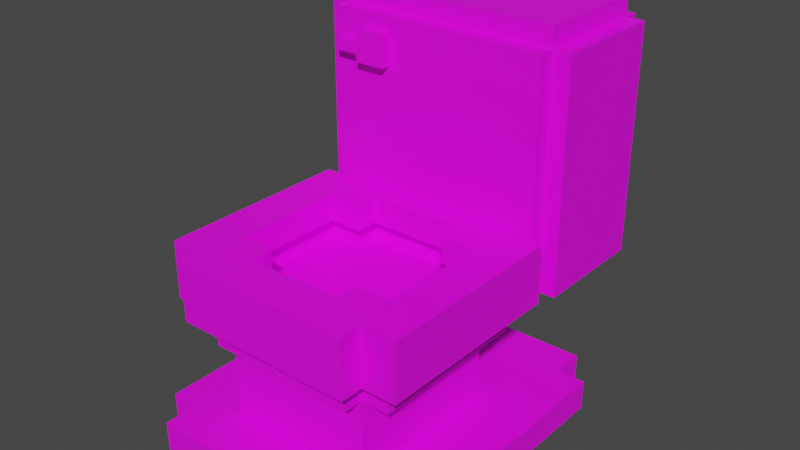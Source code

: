 # Source: toilet.blend  (saved by Blender 4.0.36; exported with 4.5.12 LTS)
import bpy
from mathutils import Matrix  # noqa: F401  (used for matrix-valued properties, if any)

bpy.ops.wm.read_factory_settings(use_empty=True)
scene = bpy.context.scene
scene.name = 'Scene'

# ---- collections
col_collection = bpy.data.collections.new('Collection'); scene.collection.children.link(col_collection)

# ---- images (referenced by path relative to the original .blend; pixels are not part of the script)
import os
ASSET_DIR = os.environ.get("B2B_ASSET_DIR", "")  # directory of the original .blend (textures are referenced by path, not embedded)
HERE = os.path.dirname(os.path.abspath(__file__))  # packed textures are extracted next to this script under _unpacked/

def load_image(name, relpath, width, height, colorspace="sRGB"):
    """Load a texture the original file referenced (path relative to the .blend, or extracted next to this script)."""
    p = next((c for c in (os.path.join(HERE, relpath), os.path.join(ASSET_DIR, relpath)) if relpath and os.path.exists(c)), "")
    if p:
        img = bpy.data.images.load(p, check_existing=True)
        img.name = name
    else:  # same state as the original file: an image datablock whose file is absent (Cycles renders it pink)
        img = bpy.data.images.new(name, width, height)
        img.source = "FILE"
        img.filepath = "//" + (relpath or name)
    img.colorspace_settings.name = colorspace
    return img
img_toilet_map = load_image('toilet_map', 'toilet_map.png', 1024, 1024, 'sRGB')

# ---- materials (node trees are filled in below, after node groups)
mat_toilet = bpy.data.materials.new('toilet')
mat_toilet.use_transparent_shadow = False

# ---- material node trees
mat_toilet.use_nodes = True; mat_toilet.node_tree.nodes.clear()
_N = mat_toilet.node_tree.nodes; _L = mat_toilet.node_tree.links
n0 = _N.new('ShaderNodeBsdfPrincipled'); n0.name = 'Principled BSDF'; n0.location = (10, 300)
n0.inputs[3].default_value = 1.45
n1 = _N.new('ShaderNodeOutputMaterial'); n1.name = 'Material Output'; n1.location = (300, 300)
n2 = _N.new('ShaderNodeTexImage'); n2.name = 'Image Texture'; n2.location = (-331, 322)
n2.image = img_toilet_map
_L.new(n0.outputs[0], n1.inputs[0])
_L.new(n2.outputs[0], n0.inputs[0])
n1.is_active_output = True

# ---- world
world_world = bpy.data.worlds.new('World'); scene.world = world_world
world_world.use_nodes = True; world_world.node_tree.nodes.clear()
_N = world_world.node_tree.nodes; _L = world_world.node_tree.links
n0 = _N.new('ShaderNodeOutputWorld'); n0.name = 'World Output'; n0.location = (300, 300)
n1 = _N.new('ShaderNodeBackground'); n1.name = 'Background'; n1.location = (10, 300)
n1.inputs[0].default_value = (0.05088, 0.05088, 0.05088, 1.0)
_L.new(n1.outputs[0], n0.inputs[0])
n0.is_active_output = True
world_world.color = (0.05088, 0.05088, 0.05088)
world_world.use_sun_shadow = False
world_world.sun_shadow_jitter_overblur = 0.0

# ---- meshes
me_plane = bpy.data.meshes.new('Plane')
me_plane.from_pydata([(-0.6519, -0.7766, 0.07556), (0.6519, -0.7766, 0.07556), (-0.6519, 1.115, 0.07556), (0.6519, 1.115, 0.07556), (-0.4294, 0.465, 0.07556), (-0.4294, -0.465, 0.07556), (0.4294, -0.465, 0.07556), (0.4294, 0.465, 0.07556), (-0.8146, 0.9202, 0.07556), (-0.8146, -0.5819, 0.07556), (0.8146, -0.5819, 0.07556), (0.8146, 0.9202, 0.07556), (-0.6519, -0.5819, -0.09492), (-0.6519, -0.7766, -0.09492), (0.6519, -0.7766, -0.09492), (0.6519, 0.9202, -0.09492), (0.6519, 1.115, -0.09492), (-0.6519, 1.115, -0.09492), (-0.6519, 0.9202, -0.09492), (0.6519, -0.5819, -0.09492), (-0.8146, 0.9202, -0.09492), (-0.8146, -0.5819, -0.09492), (0.8146, -0.5819, -0.09492), (0.8146, 0.9202, -0.09492), (-0.6519, 0.9202, 0.07556), (-0.6519, -0.5819, 0.07556), (0.6519, -0.5819, 0.07556), (0.6519, 0.9202, 0.07556), (-0.4294, 0.465, 0.544), (-0.4294, -0.465, 0.544), (0.4294, -0.465, 0.544), (0.4294, 0.465, 0.544), (-0.4294, 0.465, 0.7651), (-0.4294, -0.465, 0.7651), (0.4294, -0.465, 0.7651), (0.4294, 0.465, 0.7651), (-0.5935, 0.465, 0.544), (-0.5935, -0.465, 0.544), (0.5935, -0.465, 0.544), (0.5935, 0.465, 0.544), (-0.5935, 0.465, 0.7651), (-0.5935, -0.465, 0.7651), (0.5935, -0.465, 0.7651), (0.5935, 0.465, 0.7651), (0.4294, -0.5726, 0.5439), (-0.4294, -0.5726, 0.5439), (0.4294, 0.5726, 0.5439), (-0.4294, 0.5726, 0.5439), (0.4294, -0.5726, 0.765), (-0.4294, -0.5726, 0.765), (0.4294, 0.5726, 0.765), (-0.4294, 0.5726, 0.765), (-0.5173, 0.5601, 0.7045), (-0.5173, -0.5601, 0.7045), (0.5173, -0.5601, 0.7045), (0.5173, 0.5601, 0.7045), (-0.715, 0.5601, 0.7045), (-0.715, -0.5601, 0.7045), (0.715, -0.5601, 0.7045), (0.715, 0.5601, 0.7045), (0.5173, -0.6898, 0.7044), (-0.5173, -0.6898, 0.7044), (0.5173, 0.6898, 0.7044), (-0.5173, 0.6898, 0.7044), (-0.475, 0.3201, 1.034), (-0.2773, 0.3201, 1.034), (-0.2773, -0.3201, 1.034), (-0.475, -0.3201, 1.034), (0.475, 0.3201, 1.034), (0.475, -0.3201, 1.034), (0.2773, 0.3201, 1.034), (0.2773, -0.3201, 1.034), (0.2773, -0.4498, 1.033), (-0.2773, -0.4498, 1.033), (-0.2773, 0.4498, 1.033), (0.2773, 0.4498, 1.033), (-0.715, 0.5601, 1.034), (-0.5173, 0.5601, 1.034), (-0.5173, -0.5601, 1.034), (-0.715, -0.5601, 1.034), (0.715, 0.5601, 1.034), (0.715, -0.5601, 1.034), (0.5173, 0.5601, 1.034), (0.5173, -0.5601, 1.034), (0.5173, -0.6898, 1.033), (-0.5173, -0.6898, 1.033), (-0.5173, 0.6898, 1.033), (0.5173, 0.6898, 1.033), (-0.475, 0.3201, 0.8805), (-0.2773, 0.3201, 0.8805), (-0.2773, -0.3201, 0.8805), (-0.475, -0.3201, 0.8805), (0.475, 0.3201, 0.8805), (0.475, -0.3201, 0.8805), (0.2773, 0.3201, 0.8805), (0.2773, -0.3201, 0.8805), (0.2773, -0.4498, 0.8804), (-0.2773, -0.4498, 0.8804), (-0.2773, 0.4498, 0.8804), (0.2773, 0.4498, 0.8804), (-0.475, 0.3201, 0.74), (-0.2773, 0.3201, 0.74), (-0.2773, -0.3201, 0.74), (-0.475, -0.3201, 0.74), (0.475, 0.3201, 0.74), (0.475, -0.3201, 0.74), (0.2773, 0.3201, 0.74), (0.2773, -0.3201, 0.74), (0.2773, -0.4498, 0.7399), (-0.2773, -0.4498, 0.7399), (-0.2773, 0.4498, 0.7399), (0.2773, 0.4498, 0.7399), (-0.5517, 0.3968, 0.8805), (-0.354, 0.3969, 0.8805), (-0.354, -0.3969, 0.8805), (-0.5517, -0.3968, 0.8805), (0.5517, 0.3968, 0.8805), (0.5517, -0.3968, 0.8805), (0.354, 0.3969, 0.8805), (0.354, -0.3969, 0.8805), (0.354, -0.5265, 0.8804), (-0.354, -0.5265, 0.8804), (-0.354, 0.5265, 0.8804), (0.354, 0.5265, 0.8804), (-0.5517, 0.3968, 0.74), (-0.354, 0.3968, 0.74), (-0.354, -0.3968, 0.74), (-0.5517, -0.3968, 0.74), (0.5517, 0.3968, 0.74), (0.5517, -0.3968, 0.74), (0.354, 0.3968, 0.74), (0.354, -0.3968, 0.74), (0.354, -0.5265, 0.7399), (-0.354, -0.5265, 0.7399), (-0.354, 0.5265, 0.7399), (0.354, 0.5265, 0.7399), (-0.638, 0.6672, 0.6969), (0.638, 0.6672, 0.6969), (-0.638, 1.345, 0.6969), (0.638, 1.345, 0.6969), (-0.638, 1.345, 1.993), (-0.638, 0.6672, 1.993), (0.638, 0.6672, 1.993), (0.638, 1.345, 1.993), (-0.638, 0.5776, 0.6969), (0.638, 0.5776, 0.6969), (0.638, 1.435, 0.6969), (-0.638, 1.435, 0.6969), (-0.638, 0.5776, 1.993), (0.638, 0.5776, 1.993), (0.638, 1.435, 1.993), (-0.638, 1.435, 1.993), (-0.7408, 1.345, 0.6969), (-0.7408, 0.6672, 0.6969), (0.7408, 0.6672, 0.6969), (0.7408, 1.345, 0.6969), (-0.7408, 1.345, 1.993), (-0.7408, 0.6672, 1.993), (0.7408, 0.6672, 1.993), (0.7408, 1.345, 1.993), (-0.638, 1.345, 2.106), (-0.638, 0.6672, 2.106), (0.638, 0.6672, 2.106), (0.638, 1.345, 2.106), (-0.4476, 0.5863, 1.736), (-0.2767, 0.5863, 1.736), (-0.4476, 0.5863, 1.91), (-0.2767, 0.5863, 1.91), (-0.4476, 0.5131, 1.736), (-0.2767, 0.5131, 1.736), (-0.4476, 0.5131, 1.91), (-0.2767, 0.5131, 1.91), (-0.2767, 0.5863, 1.835), (-0.2767, 0.5863, 1.777), (-0.4476, 0.5863, 1.777), (-0.4476, 0.5863, 1.835), (-0.2767, 0.5131, 1.835), (-0.2767, 0.5131, 1.777), (-0.4476, 0.5131, 1.777), (-0.4476, 0.5131, 1.835), (-0.5783, 0.5863, 1.777), (-0.5783, 0.5863, 1.835), (-0.5783, 0.5131, 1.777), (-0.5783, 0.5131, 1.835)], [], [(24, 27, 3, 2), (0, 1, 26, 25), (4, 28, 31, 7), (27, 26, 10, 11), (25, 24, 8, 9), (0, 13, 14, 1), (24, 18, 20, 8), (11, 23, 15, 27), (27, 15, 16, 3), (1, 14, 19, 26), (26, 19, 22, 10), (3, 16, 17, 2), (8, 20, 21, 9), (25, 12, 13, 0), (9, 21, 12, 25), (2, 17, 18, 24), (10, 22, 23, 11), (4, 24, 25, 5), (6, 26, 27, 7), (5, 25, 26, 6), (7, 27, 24, 4), (31, 46, 50, 35), (7, 31, 30, 6), (6, 30, 29, 5), (5, 29, 28, 4), (62, 63, 86, 87), (35, 43, 39, 31), (58, 59, 80, 81), (55, 62, 87, 82), (37, 41, 40, 36), (39, 43, 42, 38), (30, 38, 42, 34), (29, 37, 36, 28), (64, 67, 91, 88), (28, 36, 40, 32), (33, 41, 37, 29), (31, 39, 38, 30), (44, 48, 49, 45), (47, 51, 50, 46), (34, 48, 44, 30), (30, 44, 45, 29), (56, 52, 63, 62, 55, 59, 58, 54, 60, 61, 53, 57), (32, 51, 47, 28), (28, 47, 46, 31), (29, 45, 49, 33), (59, 55, 82, 80), (63, 52, 77, 86), (56, 57, 79, 76), (60, 54, 83, 84), (52, 56, 76, 77), (54, 58, 81, 83), (53, 61, 85, 78), (57, 53, 78, 79), (61, 60, 84, 85), (64, 65, 77, 76), (66, 67, 79, 78), (68, 69, 81, 80), (67, 64, 76, 79), (70, 68, 80, 82), (69, 71, 83, 81), (72, 73, 85, 84), (74, 75, 87, 86), (71, 72, 84, 83), (73, 66, 78, 85), (75, 70, 82, 87), (65, 74, 86, 77), (110, 111, 135, 134), (70, 75, 99, 94), (65, 64, 88, 89), (75, 74, 98, 99), (68, 70, 94, 92), (74, 65, 89, 98), (67, 66, 90, 91), (72, 71, 95, 96), (71, 69, 93, 95), (69, 68, 92, 93), (66, 73, 97, 90), (73, 72, 96, 97), (100, 103, 102, 109, 108, 107, 105, 104, 106, 111, 110, 101), (91, 90, 114, 115), (96, 95, 119, 120), (108, 109, 133, 132), (89, 88, 112, 113), (99, 98, 122, 123), (105, 107, 131, 129), (97, 96, 120, 121), (106, 104, 128, 130), (101, 110, 134, 125), (95, 93, 117, 119), (103, 100, 124, 127), (112, 115, 127, 124), (118, 123, 135, 130), (113, 112, 124, 125), (123, 122, 134, 135), (116, 118, 130, 128), (122, 113, 125, 134), (115, 114, 126, 127), (120, 119, 131, 132), (119, 117, 129, 131), (117, 116, 128, 129), (114, 121, 133, 126), (121, 120, 132, 133), (90, 97, 121, 114), (100, 101, 125, 124), (93, 92, 116, 117), (107, 108, 132, 131), (94, 99, 123, 118), (102, 103, 127, 126), (88, 91, 115, 112), (109, 102, 126, 133), (98, 89, 113, 122), (104, 105, 129, 128), (92, 94, 118, 116), (111, 106, 130, 135), (136, 138, 139, 137), (140, 141, 161, 160), (137, 139, 155, 154), (141, 140, 156, 157), (137, 142, 149, 145), (138, 140, 151, 147), (146, 147, 151, 150), (144, 145, 149, 148), (140, 143, 150, 151), (142, 141, 148, 149), (139, 138, 147, 146), (136, 137, 145, 144), (141, 136, 144, 148), (143, 139, 146, 150), (154, 155, 159, 158), (152, 153, 157, 156), (140, 138, 152, 156), (138, 136, 153, 152), (142, 137, 154, 158), (136, 141, 157, 153), (139, 143, 159, 155), (143, 142, 158, 159), (161, 162, 163, 160), (143, 140, 160, 163), (141, 142, 162, 161), (142, 143, 163, 162), (165, 173, 177, 169), (179, 176, 171, 170), (174, 164, 168, 178), (167, 166, 170, 171), (172, 167, 171, 176), (164, 165, 169, 168), (173, 172, 176, 177), (166, 175, 179, 170), (174, 178, 182, 180), (168, 169, 177, 178), (178, 177, 176, 179), (181, 180, 182, 183), (178, 179, 183, 182), (179, 175, 181, 183)])
_uv = me_plane.uv_layers.new(name='UVMap')
_uv.uv.foreach_set('vector', [0.2217, 0.2547, 0.0346, 0.2547, 0.0346, 0.2827, 0.2217, 0.2827, 0.2217, 0.01125, 0.0346, 0.01125, 0.0346, 0.0392, 0.2217, 0.0392, 0.1792, 0.7414, 0.112, 0.7414, 0.112, 0.8646, 0.1792, 0.8646, 0.0346, 0.2547, 0.0346, 0.0392, 0.01125, 0.0392, 0.01125, 0.2547, 0.2217, 0.0392, 0.2217, 0.2547, 0.245, 0.2547, 0.245, 0.0392, 0.3145, 0.4334, 0.339, 0.4334, 0.339, 0.2463, 0.3145, 0.2463, 0.2128, 0.9439, 0.2128, 0.9684, 0.2362, 0.9684, 0.2362, 0.9439, 0.9486, 0.2493, 0.9486, 0.2738, 0.9719, 0.2738, 0.9719, 0.2493, 0.159, 0.9693, 0.1834, 0.9693, 0.1834, 0.9413, 0.159, 0.9413, 0.6417, 0.964, 0.6662, 0.964, 0.6662, 0.936, 0.6417, 0.936, 0.9486, 0.2963, 0.9486, 0.3207, 0.9719, 0.3207, 0.9719, 0.2963, 0.3615, 0.4334, 0.3859, 0.4334, 0.3859, 0.2463, 0.3615, 0.2463, 0.413, 0.2268, 0.4375, 0.2268, 0.4375, 0.01125, 0.413, 0.01125, 0.112, 0.9693, 0.1365, 0.9693, 0.1365, 0.9413, 0.112, 0.9413, 0.9486, 0.3432, 0.9486, 0.3677, 0.9719, 0.3677, 0.9719, 0.3432, 0.6926, 0.964, 0.717, 0.964, 0.717, 0.936, 0.6926, 0.936, 0.2675, 0.4619, 0.292, 0.4619, 0.292, 0.2463, 0.2675, 0.2463, 0.1898, 0.1894, 0.2217, 0.2547, 0.2217, 0.0392, 0.1898, 0.05597, 0.06652, 0.05597, 0.0346, 0.0392, 0.0346, 0.2547, 0.06652, 0.1894, 0.1898, 0.05597, 0.2217, 0.0392, 0.0346, 0.0392, 0.06652, 0.05597, 0.06652, 0.1894, 0.0346, 0.2547, 0.2217, 0.2547, 0.1898, 0.1894, 0.01125, 0.9261, 0.0267, 0.9261, 0.0267, 0.8944, 0.01125, 0.8944, 0.3347, 0.6929, 0.2675, 0.6929, 0.2675, 0.8263, 0.3347, 0.8263, 0.914, 0.6329, 0.8467, 0.6329, 0.8467, 0.7561, 0.914, 0.7561, 0.07846, 0.7385, 0.01125, 0.7385, 0.01125, 0.8719, 0.07846, 0.8719, 0.8242, 0.6602, 0.8242, 0.8087, 0.777, 0.8087, 0.777, 0.6602, 0.799, 0.1945, 0.7754, 0.1945, 0.7754, 0.2262, 0.799, 0.2262, 0.8226, 0.01125, 0.8226, 0.172, 0.7754, 0.172, 0.7754, 0.01125, 0.7112, 0.9135, 0.6926, 0.9135, 0.6926, 0.8663, 0.7112, 0.8663, 0.389, 0.6929, 0.3572, 0.6929, 0.3572, 0.8263, 0.389, 0.8263, 0.2446, 0.7222, 0.2128, 0.7222, 0.2128, 0.8556, 0.2446, 0.8556, 0.782, 0.452, 0.8055, 0.452, 0.8055, 0.4202, 0.782, 0.4202, 0.8687, 0.01125, 0.8451, 0.01125, 0.8451, 0.1447, 0.8687, 0.1447, 0.413, 0.9582, 0.413, 0.8663, 0.435, 0.8663, 0.435, 0.9582, 0.112, 0.9188, 0.1356, 0.9188, 0.1356, 0.8871, 0.112, 0.8871, 0.1816, 0.8871, 0.1581, 0.8871, 0.1581, 0.9188, 0.1816, 0.9188, 0.8467, 0.6104, 0.8703, 0.6104, 0.8703, 0.477, 0.8467, 0.477, 0.8834, 0.2493, 0.8517, 0.2493, 0.8517, 0.3725, 0.8834, 0.3725, 0.8785, 0.7786, 0.8467, 0.7786, 0.8467, 0.9019, 0.8785, 0.9019, 0.06464, 0.8944, 0.0492, 0.8944, 0.0492, 0.9261, 0.06464, 0.9261, 0.9066, 0.01125, 0.8912, 0.01125, 0.8912, 0.1345, 0.9066, 0.1345, 0.02986, 0.5104, 0.02986, 0.482, 0.01125, 0.482, 0.01125, 0.3335, 0.02986, 0.3335, 0.02986, 0.3052, 0.1906, 0.3052, 0.1906, 0.3335, 0.2092, 0.3335, 0.2092, 0.482, 0.1906, 0.482, 0.1906, 0.5104, 0.9164, 0.915, 0.901, 0.9151, 0.901, 0.9468, 0.9164, 0.9468, 0.8928, 0.6002, 0.9082, 0.6002, 0.9082, 0.477, 0.8928, 0.477, 0.9365, 0.6646, 0.9519, 0.6646, 0.9519, 0.6329, 0.9365, 0.6329, 0.8735, 0.2144, 0.8451, 0.2144, 0.8451, 0.1672, 0.8735, 0.1672, 0.7523, 0.9135, 0.7337, 0.9135, 0.7337, 0.8663, 0.7523, 0.8663, 0.8242, 0.477, 0.8242, 0.6377, 0.777, 0.6377, 0.777, 0.477, 0.9146, 0.2144, 0.896, 0.2144, 0.896, 0.1672, 0.9146, 0.1672, 0.8801, 0.4422, 0.8517, 0.4422, 0.8517, 0.395, 0.8801, 0.395, 0.6192, 0.9135, 0.5908, 0.9135, 0.5908, 0.8663, 0.6192, 0.8663, 0.9212, 0.4422, 0.9026, 0.4423, 0.9026, 0.395, 0.9212, 0.395, 0.6701, 0.9135, 0.6417, 0.9135, 0.6417, 0.8663, 0.6701, 0.8663, 0.8292, 0.2493, 0.8292, 0.3977, 0.782, 0.3977, 0.782, 0.2493, 0.466, 0.2837, 0.466, 0.3121, 0.4316, 0.2777, 0.4316, 0.2493, 0.5579, 0.3121, 0.5579, 0.2837, 0.5923, 0.2493, 0.5923, 0.2777, 0.466, 0.42, 0.5579, 0.42, 0.5923, 0.4545, 0.4316, 0.4545, 0.5579, 0.2837, 0.466, 0.2837, 0.4316, 0.2493, 0.5923, 0.2493, 0.466, 0.3917, 0.466, 0.42, 0.4316, 0.4545, 0.4316, 0.4261, 0.5579, 0.42, 0.5579, 0.3917, 0.5923, 0.4261, 0.5923, 0.4545, 0.5765, 0.3917, 0.5765, 0.3121, 0.611, 0.2777, 0.611, 0.4261, 0.4474, 0.3121, 0.4474, 0.3917, 0.413, 0.4261, 0.413, 0.2777, 0.5579, 0.3917, 0.5765, 0.3917, 0.611, 0.4261, 0.5923, 0.4261, 0.5765, 0.3121, 0.5579, 0.3121, 0.5923, 0.2777, 0.611, 0.2777, 0.4474, 0.3917, 0.466, 0.3917, 0.4316, 0.4261, 0.413, 0.4261, 0.466, 0.3121, 0.4474, 0.3121, 0.413, 0.2777, 0.4316, 0.2777, 0.424, 0.7249, 0.424, 0.8044, 0.413, 0.8154, 0.413, 0.7139, 0.777, 0.9553, 0.7956, 0.9553, 0.7956, 0.9773, 0.777, 0.9772, 0.9371, 0.1956, 0.9371, 0.1672, 0.9591, 0.1672, 0.9591, 0.1956, 0.5019, 0.9459, 0.5019, 0.8663, 0.5239, 0.8663, 0.5239, 0.9459, 0.8467, 0.9528, 0.8467, 0.9244, 0.8687, 0.9244, 0.8687, 0.9528, 0.968, 0.477, 0.9866, 0.477, 0.9866, 0.4989, 0.968, 0.4989, 0.9389, 0.9434, 0.9389, 0.915, 0.9609, 0.915, 0.9609, 0.9434, 0.968, 0.5215, 0.9866, 0.5214, 0.9866, 0.5434, 0.968, 0.5434, 0.9365, 0.7155, 0.9365, 0.6871, 0.9584, 0.6871, 0.9584, 0.7155, 0.4575, 0.9582, 0.4575, 0.8663, 0.4794, 0.8663, 0.4794, 0.9582, 0.968, 0.5659, 0.9866, 0.5659, 0.9866, 0.5879, 0.968, 0.5879, 0.5464, 0.9459, 0.5464, 0.8663, 0.5683, 0.8663, 0.5683, 0.9459, 0.4426, 0.6965, 0.5345, 0.6965, 0.5345, 0.7249, 0.5531, 0.7249, 0.5531, 0.8044, 0.5345, 0.8044, 0.5345, 0.8328, 0.4426, 0.8328, 0.4426, 0.8044, 0.424, 0.8044, 0.424, 0.7249, 0.4426, 0.7249, 0.7081, 0.8328, 0.7081, 0.8044, 0.7191, 0.8154, 0.7191, 0.8438, 0.7267, 0.7249, 0.7081, 0.7249, 0.7191, 0.7139, 0.7377, 0.7138, 0.5531, 0.8044, 0.5531, 0.7249, 0.5641, 0.7139, 0.5641, 0.8154, 0.6162, 0.8044, 0.6162, 0.8328, 0.6052, 0.8438, 0.6052, 0.8154, 0.5976, 0.7249, 0.5976, 0.8044, 0.5866, 0.8155, 0.5866, 0.7138, 0.5345, 0.8328, 0.5345, 0.8044, 0.5455, 0.8155, 0.5455, 0.8438, 0.7267, 0.8044, 0.7267, 0.7249, 0.7377, 0.7138, 0.7377, 0.8155, 0.4426, 0.8044, 0.4426, 0.8328, 0.4316, 0.8438, 0.4316, 0.8155, 0.4426, 0.7249, 0.424, 0.7249, 0.413, 0.7139, 0.4316, 0.7138, 0.7081, 0.7249, 0.7081, 0.6965, 0.7191, 0.6855, 0.7191, 0.7139, 0.5345, 0.6965, 0.4426, 0.6965, 0.4316, 0.6855, 0.5455, 0.6855, 0.901, 0.8925, 0.901, 0.7786, 0.9211, 0.7786, 0.9211, 0.8925, 0.9389, 0.9659, 0.9575, 0.9659, 0.9575, 0.9861, 0.9389, 0.9861, 0.5908, 0.9644, 0.5908, 0.936, 0.611, 0.936, 0.611, 0.9644, 0.777, 0.9328, 0.777, 0.8312, 0.7972, 0.8312, 0.7972, 0.9328, 0.9436, 0.807, 0.9436, 0.7786, 0.9638, 0.7787, 0.9638, 0.807, 0.5464, 0.9684, 0.565, 0.9684, 0.565, 0.9886, 0.5464, 0.9886, 0.9437, 0.4234, 0.9437, 0.395, 0.9638, 0.395, 0.9638, 0.4234, 0.5019, 0.9684, 0.5205, 0.9684, 0.5205, 0.9886, 0.5019, 0.9886, 0.9436, 0.8579, 0.9436, 0.8295, 0.9638, 0.8295, 0.9638, 0.8579, 0.9059, 0.3632, 0.9059, 0.2493, 0.9261, 0.2493, 0.9261, 0.3632, 0.2675, 0.9686, 0.2861, 0.9686, 0.2861, 0.9887, 0.2675, 0.9887, 0.9291, 0.1129, 0.9291, 0.01125, 0.9493, 0.01126, 0.9493, 0.1129, 0.7081, 0.8044, 0.7267, 0.8044, 0.7377, 0.8155, 0.7191, 0.8154, 0.4426, 0.6965, 0.4426, 0.7249, 0.4316, 0.7138, 0.4316, 0.6855, 0.7081, 0.6965, 0.6162, 0.6965, 0.6052, 0.6855, 0.7191, 0.6855, 0.5345, 0.8044, 0.5531, 0.8044, 0.5641, 0.8154, 0.5455, 0.8155, 0.6162, 0.7249, 0.5976, 0.7249, 0.5866, 0.7138, 0.6052, 0.7139, 0.5345, 0.7249, 0.5345, 0.6965, 0.5455, 0.6855, 0.5455, 0.7138, 0.6162, 0.8328, 0.7081, 0.8328, 0.7191, 0.8438, 0.6052, 0.8438, 0.5531, 0.7249, 0.5345, 0.7249, 0.5455, 0.7138, 0.5641, 0.7139, 0.5976, 0.8044, 0.6162, 0.8044, 0.6052, 0.8154, 0.5866, 0.8155, 0.4426, 0.8328, 0.5345, 0.8328, 0.5455, 0.8438, 0.4316, 0.8438, 0.6162, 0.6965, 0.6162, 0.7249, 0.6052, 0.7139, 0.6052, 0.6855, 0.424, 0.8044, 0.4426, 0.8044, 0.4316, 0.8155, 0.413, 0.8154, 0.2804, 0.026, 0.3776, 0.026, 0.3776, 0.2091, 0.2804, 0.2091, 0.3224, 0.8488, 0.3224, 0.9461, 0.3062, 0.9461, 0.3062, 0.8488, 0.2804, 0.2091, 0.3776, 0.2091, 0.3776, 0.2238, 0.2804, 0.2238, 0.9455, 0.477, 0.9455, 0.5742, 0.9307, 0.5742, 0.9307, 0.477, 0.2317, 0.4912, 0.2317, 0.3052, 0.2446, 0.3052, 0.2446, 0.4912, 0.2317, 0.6997, 0.2317, 0.5137, 0.2446, 0.5137, 0.2446, 0.6997, 0.6431, 0.1973, 0.46, 0.1973, 0.46, 0.01125, 0.6431, 0.01125, 0.5961, 0.663, 0.413, 0.663, 0.413, 0.477, 0.5961, 0.477, 0.7401, 0.1943, 0.7401, 0.01125, 0.7529, 0.01125, 0.7529, 0.1943, 0.7595, 0.2493, 0.7595, 0.4324, 0.7466, 0.4324, 0.7466, 0.2493, 0.3776, 0.2091, 0.3776, 0.026, 0.3905, 0.026, 0.3905, 0.2091, 0.2804, 0.026, 0.2804, 0.2091, 0.2675, 0.2091, 0.2675, 0.026, 0.1439, 0.5329, 0.1439, 0.7189, 0.131, 0.7189, 0.131, 0.5329, 0.1792, 0.5329, 0.1792, 0.7189, 0.1664, 0.7189, 0.1664, 0.5329, 0.3648, 0.6704, 0.2675, 0.6704, 0.2675, 0.4844, 0.3648, 0.4844, 0.7158, 0.663, 0.6186, 0.663, 0.6186, 0.477, 0.7158, 0.477, 0.6482, 0.2493, 0.6482, 0.4353, 0.6335, 0.4353, 0.6335, 0.2493, 0.3776, 0.026, 0.2804, 0.026, 0.2804, 0.01125, 0.3776, 0.01125, 0.6803, 0.01125, 0.6803, 0.1973, 0.6656, 0.1973, 0.6656, 0.01125, 0.6707, 0.4353, 0.6707, 0.2493, 0.6854, 0.2493, 0.6854, 0.4353, 0.7028, 0.1973, 0.7028, 0.01125, 0.7176, 0.01125, 0.7176, 0.1973, 0.3449, 0.9461, 0.3449, 0.8488, 0.3596, 0.8488, 0.3596, 0.9461, 0.01125, 0.716, 0.01125, 0.5329, 0.1085, 0.5329, 0.1085, 0.716, 0.7241, 0.2493, 0.7241, 0.4324, 0.7079, 0.4324, 0.7079, 0.2493, 0.7545, 0.477, 0.7545, 0.6601, 0.7383, 0.6601, 0.7383, 0.477, 0.2837, 0.8488, 0.2837, 0.9461, 0.2675, 0.9461, 0.2675, 0.8488, 0.7395, 0.961, 0.7395, 0.9551, 0.75, 0.9551, 0.75, 0.961, 0.2236, 0.8969, 0.2236, 0.9214, 0.2128, 0.9214, 0.2128, 0.8969, 0.2017, 0.5329, 0.2076, 0.5329, 0.2076, 0.5434, 0.2017, 0.5434, 0.02175, 0.9486, 0.02175, 0.9732, 0.01125, 0.9732, 0.01125, 0.9486, 0.7395, 0.9468, 0.7395, 0.936, 0.75, 0.936, 0.75, 0.9468, 0.05475, 0.9486, 0.05475, 0.9732, 0.04425, 0.9732, 0.04425, 0.9486, 0.7395, 0.9551, 0.7395, 0.9468, 0.75, 0.9468, 0.75, 0.9551, 0.9412, 0.5967, 0.9412, 0.6075, 0.9307, 0.6075, 0.9307, 0.5967, 0.9823, 0.03, 0.9718, 0.03, 0.9718, 0.01125, 0.9823, 0.01125, 0.2378, 0.8969, 0.2378, 0.9214, 0.2319, 0.9214, 0.2319, 0.8969, 0.2319, 0.8969, 0.2319, 0.9214, 0.2236, 0.9214, 0.2236, 0.8969, 0.3821, 0.8488, 0.3904, 0.8488, 0.3904, 0.8593, 0.3821, 0.8593, 0.2319, 0.8969, 0.2236, 0.8969, 0.2236, 0.8781, 0.2319, 0.8781, 0.07726, 0.9486, 0.08776, 0.9486, 0.08776, 0.9674, 0.07726, 0.9674])
me_plane.materials.append(mat_toilet)
me_plane.update()

# ---- objects
ob_plane = bpy.data.objects.new('Plane', me_plane)

# ---- transforms, parenting, visibility, modifiers, constraints
ob_plane.location = (0.0, 0.0, 0.0)

# ---- collection membership
col_collection.objects.link(ob_plane)

# ---- scene / render settings (as saved in the file)
scene.frame_start = 1; scene.frame_end = 250; scene.frame_set(1)
scene.render.engine = 'BLENDER_EEVEE_NEXT'
scene.cycles.sampling_pattern = 'TABULATED_SOBOL'
scene.view_settings.view_transform = 'Filmic'
bpy.context.view_layer.update()

# ---- added for rendering (the .blend has no active camera and no usable light): camera, sun
cam_auto = bpy.data.cameras.new('AutoCamera')
cam_auto.lens = 50.0
cam_auto.sensor_width = 36.0
cam_auto.clip_end = 1000.0
ob_auto_camera = bpy.data.objects.new('AutoCamera', cam_auto)
scene.collection.objects.link(ob_auto_camera)
ob_auto_camera.location = (3.2564, -3.57871, 3.61066)
ob_auto_camera.rotation_euler = (1.09748, -7.21219e-08, 0.694738)
scene.camera = ob_auto_camera
light_auto_sun = bpy.data.lights.new('AutoSun', 'SUN')
light_auto_sun.energy = 3.0
light_auto_sun.angle = 0.0523599
ob_auto_sun = bpy.data.objects.new('AutoSun', light_auto_sun)
scene.collection.objects.link(ob_auto_sun)
ob_auto_sun.rotation_euler = (0.872665, 0.174533, 0.523599)
bpy.context.view_layer.update()
